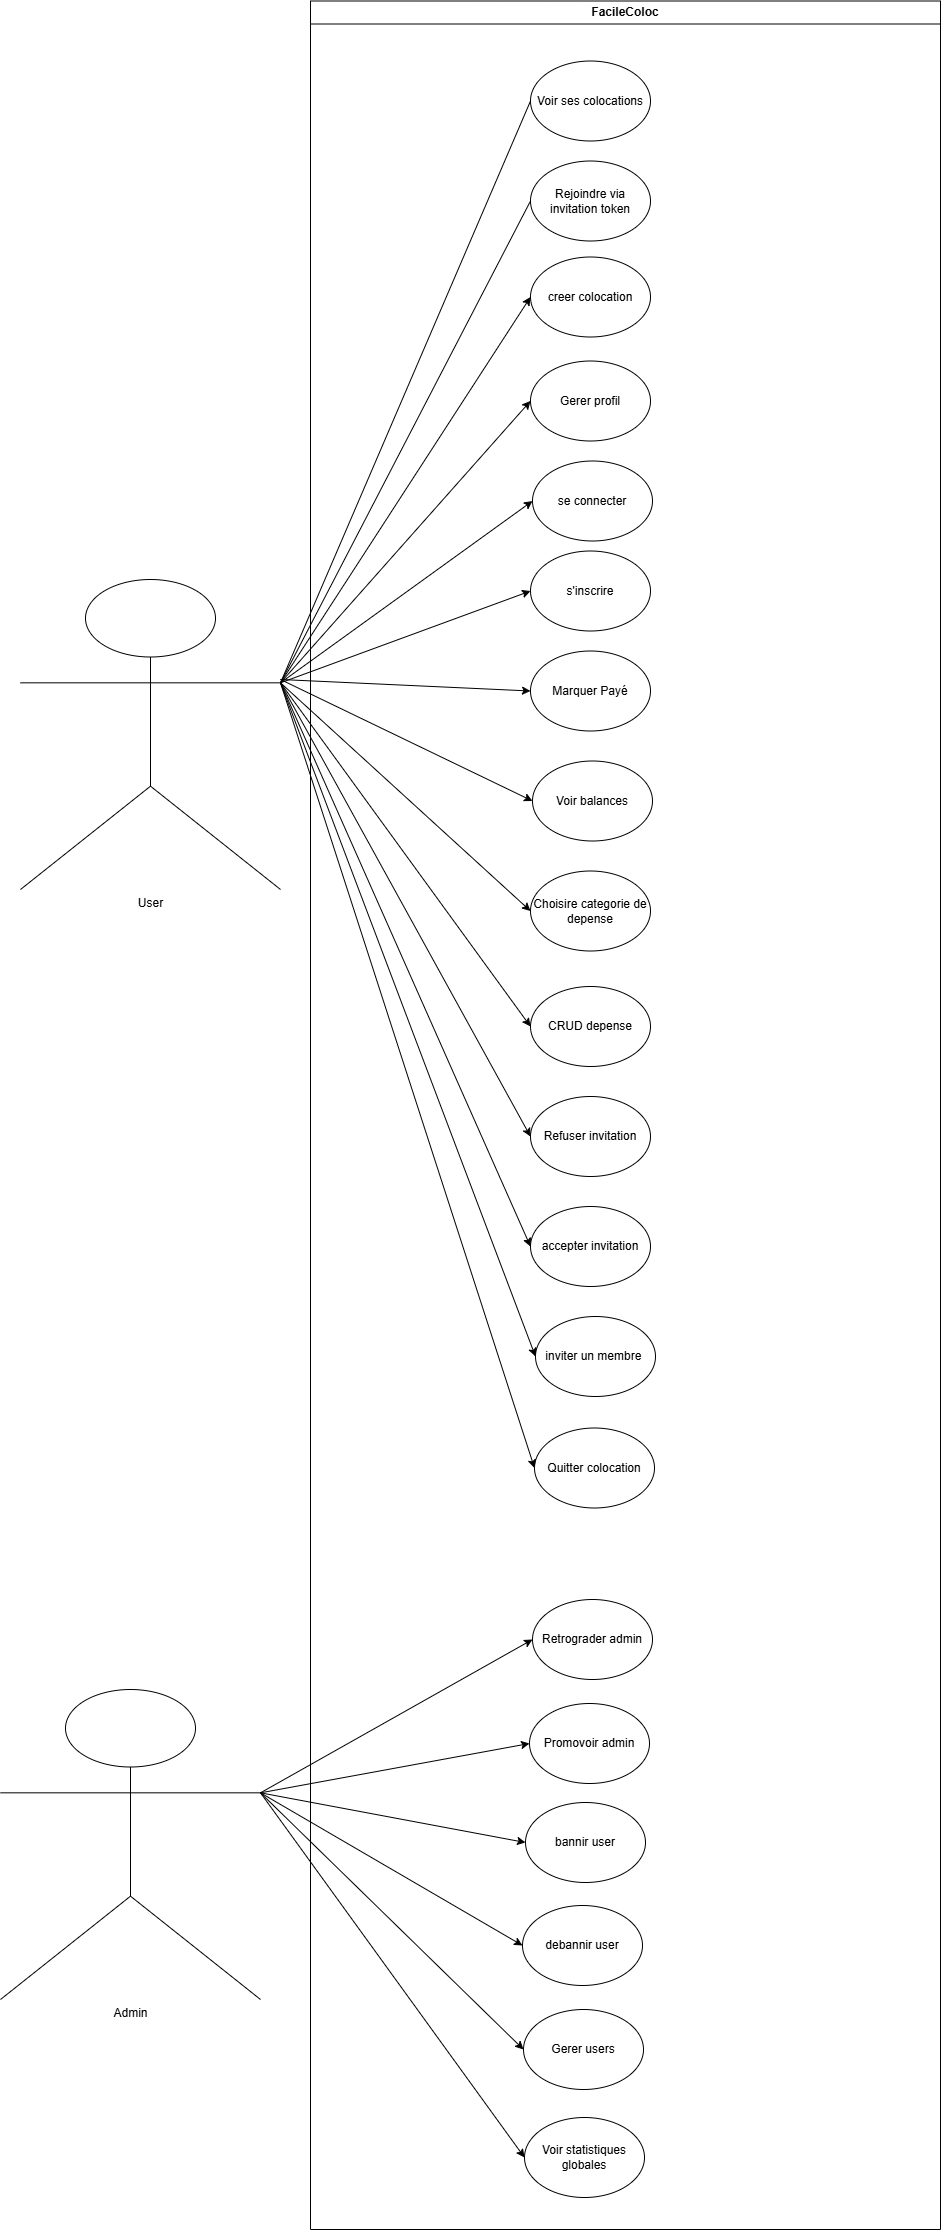

The diagram above was exported from draw.io. Its source (the exported page's mxGraphModel, read from the mxfile embedded in the PNG):
<mxGraphModel dx="2534" dy="3229" grid="1" gridSize="10" guides="1" tooltips="1" connect="1" arrows="1" fold="1" page="1" pageScale="1" pageWidth="827" pageHeight="1169" math="0" shadow="0">
  <root>
    <mxCell id="0" />
    <mxCell id="1" parent="0" />
    <mxCell id="zwlTfCFavtxAQ5s-t0g5-1" value="FacileColoc" style="swimlane;whiteSpace=wrap;html=1;" parent="1" vertex="1">
      <mxGeometry x="300" y="-1088.5" width="630" height="2228.5" as="geometry" />
    </mxCell>
    <mxCell id="zwlTfCFavtxAQ5s-t0g5-8" value="Voir ses colocations" style="ellipse;whiteSpace=wrap;html=1;" parent="zwlTfCFavtxAQ5s-t0g5-1" vertex="1">
      <mxGeometry x="220" y="60" width="120" height="80" as="geometry" />
    </mxCell>
    <mxCell id="zwlTfCFavtxAQ5s-t0g5-9" value="Rejoindre via invitation token" style="ellipse;whiteSpace=wrap;html=1;" parent="zwlTfCFavtxAQ5s-t0g5-1" vertex="1">
      <mxGeometry x="220" y="160" width="120" height="80" as="geometry" />
    </mxCell>
    <mxCell id="zwlTfCFavtxAQ5s-t0g5-10" value="creer colocation" style="ellipse;whiteSpace=wrap;html=1;" parent="zwlTfCFavtxAQ5s-t0g5-1" vertex="1">
      <mxGeometry x="220" y="256" width="120" height="80" as="geometry" />
    </mxCell>
    <mxCell id="zwlTfCFavtxAQ5s-t0g5-11" value="Gerer profil" style="ellipse;whiteSpace=wrap;html=1;" parent="zwlTfCFavtxAQ5s-t0g5-1" vertex="1">
      <mxGeometry x="220" y="360" width="120" height="80" as="geometry" />
    </mxCell>
    <mxCell id="zwlTfCFavtxAQ5s-t0g5-12" value="se connecter" style="ellipse;whiteSpace=wrap;html=1;" parent="zwlTfCFavtxAQ5s-t0g5-1" vertex="1">
      <mxGeometry x="222" y="460" width="120" height="80" as="geometry" />
    </mxCell>
    <mxCell id="zwlTfCFavtxAQ5s-t0g5-13" value="s'inscrire" style="ellipse;whiteSpace=wrap;html=1;" parent="zwlTfCFavtxAQ5s-t0g5-1" vertex="1">
      <mxGeometry x="220" y="550" width="120" height="80" as="geometry" />
    </mxCell>
    <mxCell id="zwlTfCFavtxAQ5s-t0g5-24" value="Marquer Payé" style="ellipse;whiteSpace=wrap;html=1;" parent="zwlTfCFavtxAQ5s-t0g5-1" vertex="1">
      <mxGeometry x="220" y="650" width="120" height="80" as="geometry" />
    </mxCell>
    <mxCell id="D6K4ntK3kntZq6EKkZLw-1" value="Voir balances" style="ellipse;whiteSpace=wrap;html=1;" vertex="1" parent="zwlTfCFavtxAQ5s-t0g5-1">
      <mxGeometry x="222" y="760" width="120" height="80" as="geometry" />
    </mxCell>
    <mxCell id="D6K4ntK3kntZq6EKkZLw-2" value="Choisire categorie de depense" style="ellipse;whiteSpace=wrap;html=1;" vertex="1" parent="zwlTfCFavtxAQ5s-t0g5-1">
      <mxGeometry x="220" y="870" width="120" height="80" as="geometry" />
    </mxCell>
    <mxCell id="D6K4ntK3kntZq6EKkZLw-13" value="Retrograder admin" style="ellipse;whiteSpace=wrap;html=1;" vertex="1" parent="zwlTfCFavtxAQ5s-t0g5-1">
      <mxGeometry x="222" y="1598.5" width="120" height="80" as="geometry" />
    </mxCell>
    <mxCell id="D6K4ntK3kntZq6EKkZLw-14" value="Promovoir admin&lt;span style=&quot;color: rgba(0, 0, 0, 0); font-family: monospace; font-size: 0px; text-align: start; text-wrap-mode: nowrap;&quot;&gt;%3CmxGraphModel%3E%3Croot%3E%3CmxCell%20id%3D%220%22%2F%3E%3CmxCell%20id%3D%221%22%20parent%3D%220%22%2F%3E%3CmxCell%20id%3D%222%22%20value%3D%22Retrograder%20admin%22%20style%3D%22ellipse%3BwhiteSpace%3Dwrap%3Bhtml%3D1%3B%22%20vertex%3D%221%22%20parent%3D%221%22%3E%3CmxGeometry%20x%3D%22470%22%20y%3D%22780%22%20width%3D%22120%22%20height%3D%2280%22%20as%3D%22geometry%22%2F%3E%3C%2FmxCell%3E%3C%2Froot%3E%3C%2FmxGraphModel%3E&lt;/span&gt;" style="ellipse;whiteSpace=wrap;html=1;" vertex="1" parent="zwlTfCFavtxAQ5s-t0g5-1">
      <mxGeometry x="219" y="1702.5" width="120" height="80" as="geometry" />
    </mxCell>
    <mxCell id="D6K4ntK3kntZq6EKkZLw-15" value="debannir user" style="ellipse;whiteSpace=wrap;html=1;" vertex="1" parent="zwlTfCFavtxAQ5s-t0g5-1">
      <mxGeometry x="212" y="1904.5" width="120" height="80" as="geometry" />
    </mxCell>
    <mxCell id="D6K4ntK3kntZq6EKkZLw-16" value="bannir user" style="ellipse;whiteSpace=wrap;html=1;" vertex="1" parent="zwlTfCFavtxAQ5s-t0g5-1">
      <mxGeometry x="215" y="1801.5" width="120" height="80" as="geometry" />
    </mxCell>
    <mxCell id="D6K4ntK3kntZq6EKkZLw-17" value="Gerer users" style="ellipse;whiteSpace=wrap;html=1;" vertex="1" parent="zwlTfCFavtxAQ5s-t0g5-1">
      <mxGeometry x="213" y="2008.5" width="120" height="80" as="geometry" />
    </mxCell>
    <mxCell id="D6K4ntK3kntZq6EKkZLw-18" value="Voir statistiques globales" style="ellipse;whiteSpace=wrap;html=1;" vertex="1" parent="zwlTfCFavtxAQ5s-t0g5-1">
      <mxGeometry x="214" y="2116.5" width="120" height="80" as="geometry" />
    </mxCell>
    <mxCell id="zwlTfCFavtxAQ5s-t0g5-2" value="User" style="shape=umlActor;verticalLabelPosition=bottom;verticalAlign=top;html=1;outlineConnect=0;" parent="1" vertex="1">
      <mxGeometry x="10" y="-510" width="260" height="310" as="geometry" />
    </mxCell>
    <mxCell id="zwlTfCFavtxAQ5s-t0g5-15" value="" style="endArrow=none;html=1;rounded=0;exitX=1;exitY=0.3333333333333333;exitDx=0;exitDy=0;exitPerimeter=0;entryX=0;entryY=0.5;entryDx=0;entryDy=0;" parent="1" source="zwlTfCFavtxAQ5s-t0g5-2" target="zwlTfCFavtxAQ5s-t0g5-8" edge="1">
      <mxGeometry width="50" height="50" relative="1" as="geometry">
        <mxPoint x="670" y="-280" as="sourcePoint" />
        <mxPoint x="720" y="-330" as="targetPoint" />
      </mxGeometry>
    </mxCell>
    <mxCell id="zwlTfCFavtxAQ5s-t0g5-16" value="" style="endArrow=none;html=1;rounded=0;exitX=1;exitY=0.3333333333333333;exitDx=0;exitDy=0;exitPerimeter=0;entryX=0;entryY=0.5;entryDx=0;entryDy=0;" parent="1" source="zwlTfCFavtxAQ5s-t0g5-2" target="zwlTfCFavtxAQ5s-t0g5-9" edge="1">
      <mxGeometry width="50" height="50" relative="1" as="geometry">
        <mxPoint x="540" y="-230" as="sourcePoint" />
        <mxPoint x="860" y="-450" as="targetPoint" />
      </mxGeometry>
    </mxCell>
    <mxCell id="zwlTfCFavtxAQ5s-t0g5-19" value="" style="endArrow=classic;html=1;rounded=0;exitX=1;exitY=0.3333333333333333;exitDx=0;exitDy=0;exitPerimeter=0;entryX=0;entryY=0.5;entryDx=0;entryDy=0;" parent="1" source="zwlTfCFavtxAQ5s-t0g5-2" target="zwlTfCFavtxAQ5s-t0g5-10" edge="1">
      <mxGeometry width="50" height="50" relative="1" as="geometry">
        <mxPoint x="670" y="-280" as="sourcePoint" />
        <mxPoint x="720" y="-330" as="targetPoint" />
      </mxGeometry>
    </mxCell>
    <mxCell id="zwlTfCFavtxAQ5s-t0g5-20" value="" style="endArrow=classic;html=1;rounded=0;exitX=1;exitY=0.3333333333333333;exitDx=0;exitDy=0;exitPerimeter=0;entryX=0;entryY=0.5;entryDx=0;entryDy=0;" parent="1" source="zwlTfCFavtxAQ5s-t0g5-2" target="zwlTfCFavtxAQ5s-t0g5-11" edge="1">
      <mxGeometry width="50" height="50" relative="1" as="geometry">
        <mxPoint x="400" y="-220" as="sourcePoint" />
        <mxPoint x="720" y="-240" as="targetPoint" />
      </mxGeometry>
    </mxCell>
    <mxCell id="zwlTfCFavtxAQ5s-t0g5-21" value="" style="endArrow=classic;html=1;rounded=0;exitX=1;exitY=0.3333333333333333;exitDx=0;exitDy=0;exitPerimeter=0;entryX=0;entryY=0.5;entryDx=0;entryDy=0;" parent="1" source="zwlTfCFavtxAQ5s-t0g5-2" target="zwlTfCFavtxAQ5s-t0g5-12" edge="1">
      <mxGeometry width="50" height="50" relative="1" as="geometry">
        <mxPoint x="230" y="-190" as="sourcePoint" />
        <mxPoint x="550" y="-110" as="targetPoint" />
      </mxGeometry>
    </mxCell>
    <mxCell id="zwlTfCFavtxAQ5s-t0g5-22" value="" style="endArrow=classic;html=1;rounded=0;exitX=1;exitY=0.3333333333333333;exitDx=0;exitDy=0;exitPerimeter=0;entryX=0;entryY=0.5;entryDx=0;entryDy=0;" parent="1" source="zwlTfCFavtxAQ5s-t0g5-2" target="zwlTfCFavtxAQ5s-t0g5-13" edge="1">
      <mxGeometry width="50" height="50" relative="1" as="geometry">
        <mxPoint x="480" y="-10" as="sourcePoint" />
        <mxPoint x="810" y="150" as="targetPoint" />
      </mxGeometry>
    </mxCell>
    <mxCell id="D6K4ntK3kntZq6EKkZLw-3" value="CRUD depense" style="ellipse;whiteSpace=wrap;html=1;" vertex="1" parent="1">
      <mxGeometry x="520" y="-103" width="120" height="80" as="geometry" />
    </mxCell>
    <mxCell id="D6K4ntK3kntZq6EKkZLw-5" value="Refuser invitation" style="ellipse;whiteSpace=wrap;html=1;" vertex="1" parent="1">
      <mxGeometry x="520" y="7" width="120" height="80" as="geometry" />
    </mxCell>
    <mxCell id="D6K4ntK3kntZq6EKkZLw-6" value="accepter invitation" style="ellipse;whiteSpace=wrap;html=1;" vertex="1" parent="1">
      <mxGeometry x="520" y="117" width="120" height="80" as="geometry" />
    </mxCell>
    <mxCell id="D6K4ntK3kntZq6EKkZLw-7" value="inviter un membre&amp;nbsp;" style="ellipse;whiteSpace=wrap;html=1;" vertex="1" parent="1">
      <mxGeometry x="525" y="227" width="120" height="80" as="geometry" />
    </mxCell>
    <mxCell id="D6K4ntK3kntZq6EKkZLw-8" value="Quitter colocation" style="ellipse;whiteSpace=wrap;html=1;" vertex="1" parent="1">
      <mxGeometry x="524" y="338.5" width="120" height="80" as="geometry" />
    </mxCell>
    <mxCell id="D6K4ntK3kntZq6EKkZLw-9" value="" style="endArrow=classic;html=1;rounded=0;entryX=0;entryY=0.5;entryDx=0;entryDy=0;" edge="1" parent="1" target="zwlTfCFavtxAQ5s-t0g5-24">
      <mxGeometry width="50" height="50" relative="1" as="geometry">
        <mxPoint x="270" y="-410" as="sourcePoint" />
        <mxPoint x="520" y="-323" as="targetPoint" />
      </mxGeometry>
    </mxCell>
    <mxCell id="D6K4ntK3kntZq6EKkZLw-10" value="" style="endArrow=classic;html=1;rounded=0;entryX=0;entryY=0.5;entryDx=0;entryDy=0;" edge="1" parent="1" target="D6K4ntK3kntZq6EKkZLw-1">
      <mxGeometry width="50" height="50" relative="1" as="geometry">
        <mxPoint x="270" y="-410" as="sourcePoint" />
        <mxPoint x="770" y="-50" as="targetPoint" />
      </mxGeometry>
    </mxCell>
    <mxCell id="D6K4ntK3kntZq6EKkZLw-11" value="" style="endArrow=classic;html=1;rounded=0;entryX=0;entryY=0.5;entryDx=0;entryDy=0;exitX=1;exitY=0.3333333333333333;exitDx=0;exitDy=0;exitPerimeter=0;" edge="1" parent="1" source="zwlTfCFavtxAQ5s-t0g5-2" target="D6K4ntK3kntZq6EKkZLw-2">
      <mxGeometry width="50" height="50" relative="1" as="geometry">
        <mxPoint x="280" y="-370" as="sourcePoint" />
        <mxPoint x="530" y="-190" as="targetPoint" />
      </mxGeometry>
    </mxCell>
    <mxCell id="D6K4ntK3kntZq6EKkZLw-12" value="" style="endArrow=classic;html=1;rounded=0;entryX=0;entryY=0.5;entryDx=0;entryDy=0;exitX=1;exitY=0.3333333333333333;exitDx=0;exitDy=0;exitPerimeter=0;" edge="1" parent="1" source="zwlTfCFavtxAQ5s-t0g5-2" target="D6K4ntK3kntZq6EKkZLw-3">
      <mxGeometry width="50" height="50" relative="1" as="geometry">
        <mxPoint x="450" y="-110" as="sourcePoint" />
        <mxPoint x="700" y="287" as="targetPoint" />
      </mxGeometry>
    </mxCell>
    <mxCell id="D6K4ntK3kntZq6EKkZLw-19" value="" style="endArrow=classic;html=1;rounded=0;entryX=0;entryY=0.5;entryDx=0;entryDy=0;exitX=1;exitY=0.3333333333333333;exitDx=0;exitDy=0;exitPerimeter=0;" edge="1" parent="1" source="zwlTfCFavtxAQ5s-t0g5-2" target="D6K4ntK3kntZq6EKkZLw-5">
      <mxGeometry width="50" height="50" relative="1" as="geometry">
        <mxPoint x="280" y="-340" as="sourcePoint" />
        <mxPoint x="530" y="167" as="targetPoint" />
      </mxGeometry>
    </mxCell>
    <mxCell id="D6K4ntK3kntZq6EKkZLw-21" value="" style="endArrow=classic;html=1;rounded=0;entryX=0;entryY=0.5;entryDx=0;entryDy=0;exitX=1;exitY=0.3333333333333333;exitDx=0;exitDy=0;exitPerimeter=0;" edge="1" parent="1" source="zwlTfCFavtxAQ5s-t0g5-2" target="D6K4ntK3kntZq6EKkZLw-6">
      <mxGeometry width="50" height="50" relative="1" as="geometry">
        <mxPoint x="370" y="-160" as="sourcePoint" />
        <mxPoint x="620" y="457" as="targetPoint" />
      </mxGeometry>
    </mxCell>
    <mxCell id="D6K4ntK3kntZq6EKkZLw-22" value="" style="endArrow=classic;html=1;rounded=0;entryX=0;entryY=0.5;entryDx=0;entryDy=0;exitX=1;exitY=0.3333333333333333;exitDx=0;exitDy=0;exitPerimeter=0;" edge="1" parent="1" source="zwlTfCFavtxAQ5s-t0g5-2" target="D6K4ntK3kntZq6EKkZLw-7">
      <mxGeometry width="50" height="50" relative="1" as="geometry">
        <mxPoint x="390" y="350" as="sourcePoint" />
        <mxPoint x="640" y="1077" as="targetPoint" />
      </mxGeometry>
    </mxCell>
    <mxCell id="D6K4ntK3kntZq6EKkZLw-23" value="" style="endArrow=classic;html=1;rounded=0;entryX=0;entryY=0.5;entryDx=0;entryDy=0;exitX=1;exitY=0.3333333333333333;exitDx=0;exitDy=0;exitPerimeter=0;" edge="1" parent="1" source="zwlTfCFavtxAQ5s-t0g5-2" target="D6K4ntK3kntZq6EKkZLw-8">
      <mxGeometry width="50" height="50" relative="1" as="geometry">
        <mxPoint x="520" y="430" as="sourcePoint" />
        <mxPoint x="775" y="1267" as="targetPoint" />
      </mxGeometry>
    </mxCell>
    <mxCell id="D6K4ntK3kntZq6EKkZLw-24" value="Admin" style="shape=umlActor;verticalLabelPosition=bottom;verticalAlign=top;html=1;outlineConnect=0;" vertex="1" parent="1">
      <mxGeometry x="-10" y="600" width="260" height="310" as="geometry" />
    </mxCell>
    <mxCell id="D6K4ntK3kntZq6EKkZLw-25" value="" style="endArrow=classic;html=1;rounded=0;exitX=1;exitY=0.3333333333333333;exitDx=0;exitDy=0;exitPerimeter=0;entryX=0;entryY=0.5;entryDx=0;entryDy=0;" edge="1" parent="1" source="D6K4ntK3kntZq6EKkZLw-24" target="D6K4ntK3kntZq6EKkZLw-13">
      <mxGeometry width="50" height="50" relative="1" as="geometry">
        <mxPoint x="130" y="920" as="sourcePoint" />
        <mxPoint x="180" y="870" as="targetPoint" />
      </mxGeometry>
    </mxCell>
    <mxCell id="D6K4ntK3kntZq6EKkZLw-26" value="" style="endArrow=classic;html=1;rounded=0;exitX=1;exitY=0.3333333333333333;exitDx=0;exitDy=0;exitPerimeter=0;entryX=0;entryY=0.5;entryDx=0;entryDy=0;" edge="1" parent="1" source="D6K4ntK3kntZq6EKkZLw-24" target="D6K4ntK3kntZq6EKkZLw-14">
      <mxGeometry width="50" height="50" relative="1" as="geometry">
        <mxPoint x="520" y="693" as="sourcePoint" />
        <mxPoint x="792" y="540" as="targetPoint" />
      </mxGeometry>
    </mxCell>
    <mxCell id="D6K4ntK3kntZq6EKkZLw-27" value="" style="endArrow=classic;html=1;rounded=0;exitX=1;exitY=0.3333333333333333;exitDx=0;exitDy=0;exitPerimeter=0;entryX=0;entryY=0.5;entryDx=0;entryDy=0;" edge="1" parent="1" source="D6K4ntK3kntZq6EKkZLw-24" target="D6K4ntK3kntZq6EKkZLw-16">
      <mxGeometry width="50" height="50" relative="1" as="geometry">
        <mxPoint x="480" y="719" as="sourcePoint" />
        <mxPoint x="749" y="670" as="targetPoint" />
      </mxGeometry>
    </mxCell>
    <mxCell id="D6K4ntK3kntZq6EKkZLw-28" value="" style="endArrow=classic;html=1;rounded=0;exitX=1;exitY=0.3333333333333333;exitDx=0;exitDy=0;exitPerimeter=0;entryX=0;entryY=0.5;entryDx=0;entryDy=0;" edge="1" parent="1" source="D6K4ntK3kntZq6EKkZLw-24" target="D6K4ntK3kntZq6EKkZLw-15">
      <mxGeometry width="50" height="50" relative="1" as="geometry">
        <mxPoint x="510" y="750" as="sourcePoint" />
        <mxPoint x="775" y="800" as="targetPoint" />
      </mxGeometry>
    </mxCell>
    <mxCell id="D6K4ntK3kntZq6EKkZLw-29" value="" style="endArrow=classic;html=1;rounded=0;exitX=1;exitY=0.3333333333333333;exitDx=0;exitDy=0;exitPerimeter=0;entryX=0;entryY=0.5;entryDx=0;entryDy=0;" edge="1" parent="1" source="D6K4ntK3kntZq6EKkZLw-24" target="D6K4ntK3kntZq6EKkZLw-17">
      <mxGeometry width="50" height="50" relative="1" as="geometry">
        <mxPoint x="510" y="850" as="sourcePoint" />
        <mxPoint x="772" y="1003" as="targetPoint" />
      </mxGeometry>
    </mxCell>
    <mxCell id="D6K4ntK3kntZq6EKkZLw-30" value="" style="endArrow=classic;html=1;rounded=0;entryX=0;entryY=0.5;entryDx=0;entryDy=0;exitX=1;exitY=0.3333333333333333;exitDx=0;exitDy=0;exitPerimeter=0;" edge="1" parent="1" source="D6K4ntK3kntZq6EKkZLw-24" target="D6K4ntK3kntZq6EKkZLw-18">
      <mxGeometry width="50" height="50" relative="1" as="geometry">
        <mxPoint x="250" y="700" as="sourcePoint" />
        <mxPoint x="773" y="1227" as="targetPoint" />
      </mxGeometry>
    </mxCell>
  </root>
</mxGraphModel>